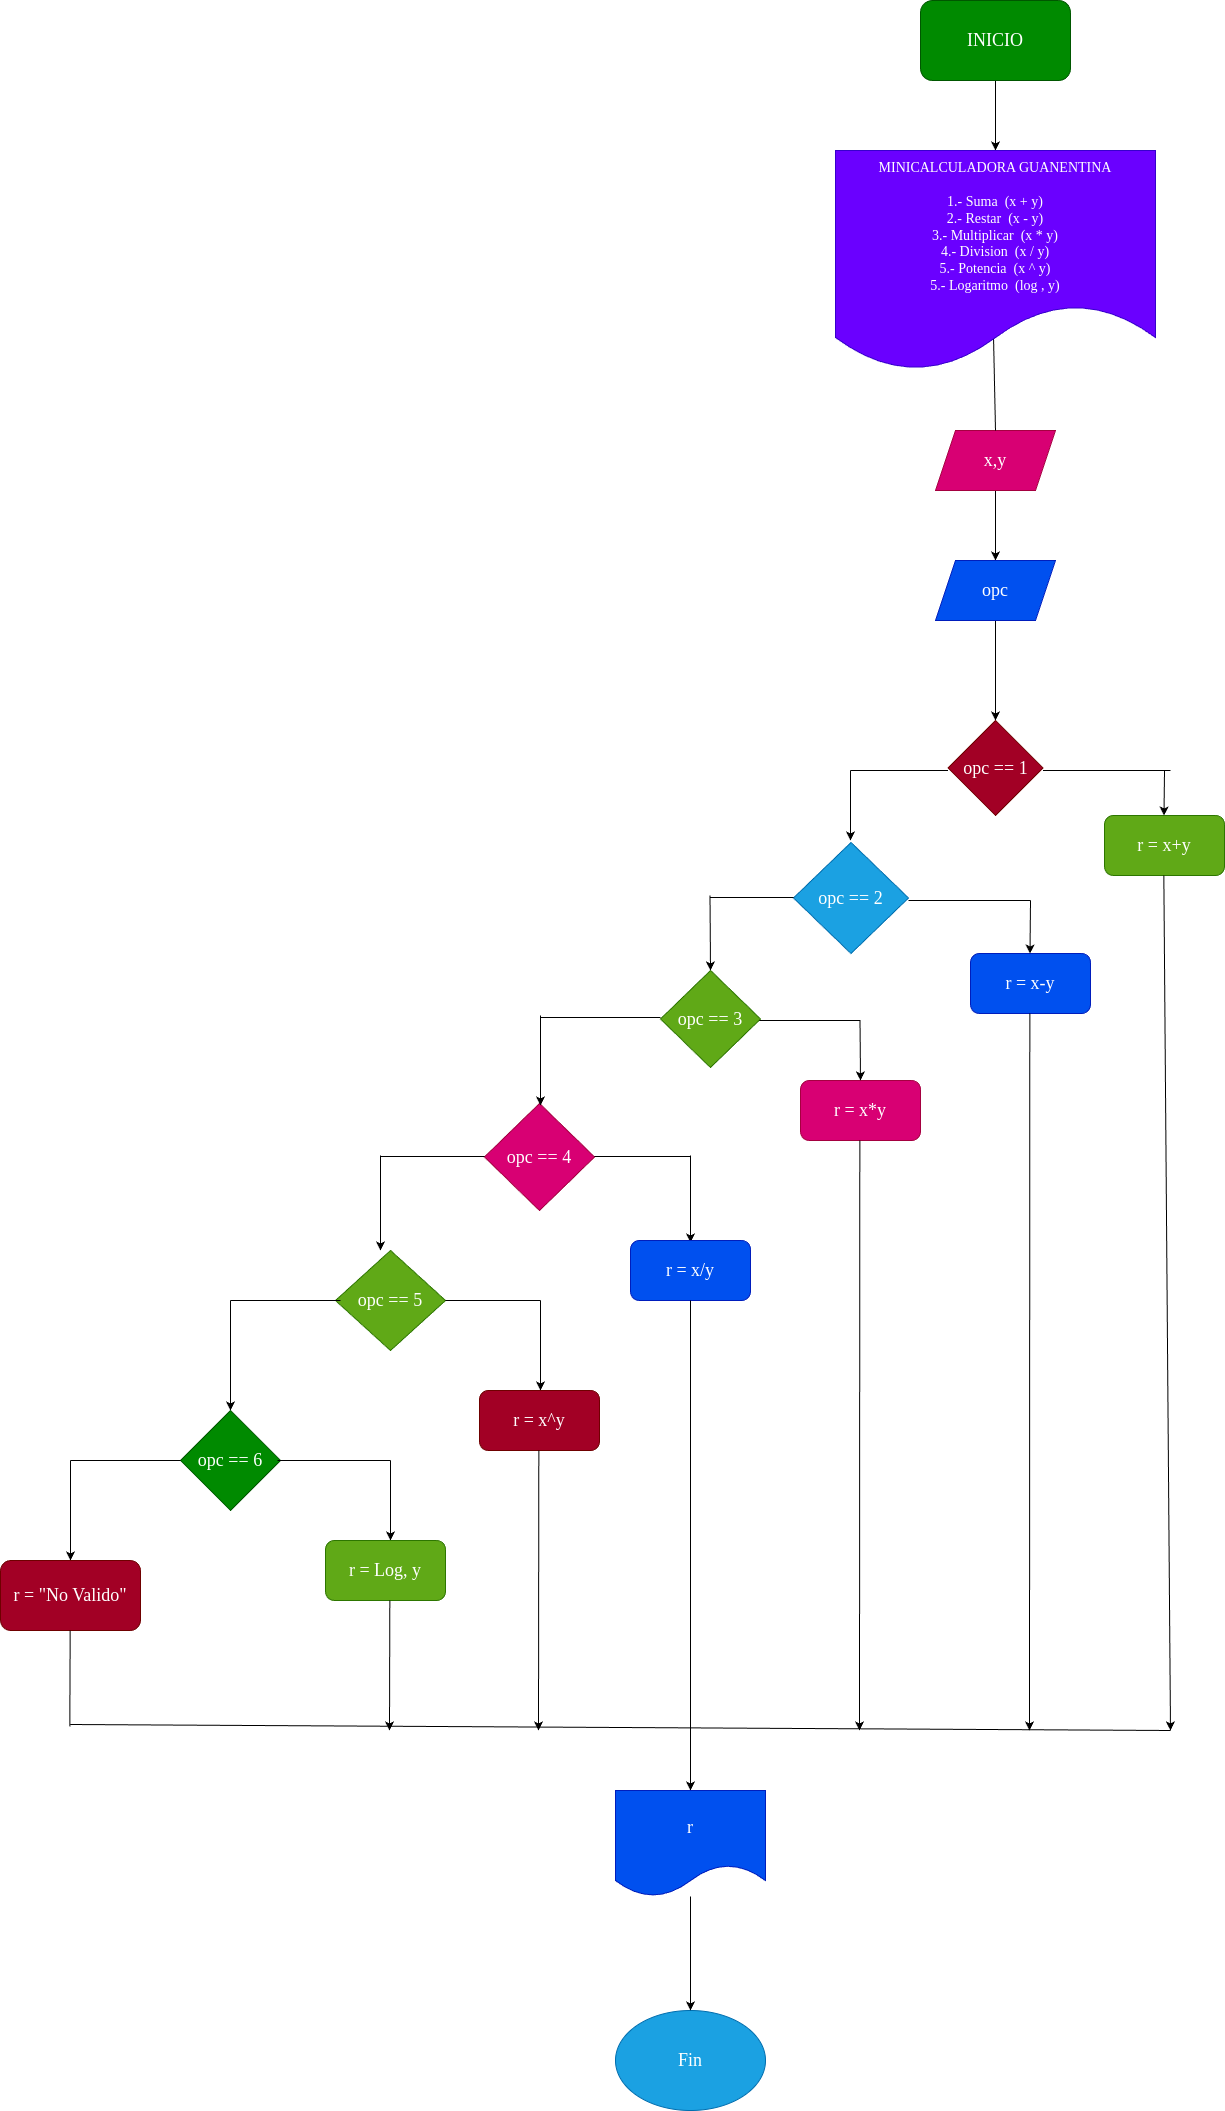

The diagram above was exported from draw.io. Its source (the exported page's mxGraphModel, read from the mxfile embedded in the PNG):
<mxGraphModel dx="1856" dy="615" grid="1" gridSize="10" guides="1" tooltips="1" connect="1" arrows="1" fold="1" page="1" pageScale="1" pageWidth="827" pageHeight="1169" math="0" shadow="0">
  <root>
    <mxCell id="0" />
    <mxCell id="1" parent="0" />
    <mxCell id="7" style="edgeStyle=none;html=1;exitX=0.5;exitY=1;exitDx=0;exitDy=0;entryX=0.5;entryY=0;entryDx=0;entryDy=0;" parent="1" source="2" target="3" edge="1">
      <mxGeometry relative="1" as="geometry">
        <mxPoint x="320" y="180" as="targetPoint" />
      </mxGeometry>
    </mxCell>
    <mxCell id="2" value="&lt;font face=&quot;Times New Roman&quot; style=&quot;font-size: 18px;&quot;&gt;INICIO&lt;/font&gt;" style="rounded=1;whiteSpace=wrap;html=1;fillColor=#008a00;fontColor=#ffffff;strokeColor=#005700;" parent="1" vertex="1">
      <mxGeometry x="230" y="10" width="150" height="80" as="geometry" />
    </mxCell>
    <mxCell id="3" value="&lt;font face=&quot;Times New Roman&quot; style=&quot;font-size: 14px;&quot;&gt;MINICALCULADORA GUANENTINA&lt;br&gt;&lt;br&gt;1.- Suma&amp;nbsp; (x + y)&lt;br&gt;2.- Restar&amp;nbsp; (x - y)&lt;br&gt;3.- Multiplicar&amp;nbsp; (x * y)&lt;br&gt;4.- Division&amp;nbsp; (x / y)&lt;br&gt;5.- Potencia&amp;nbsp; (x ^ y)&lt;br&gt;5.- Logaritmo&amp;nbsp; (log , y)&lt;/font&gt;" style="shape=document;whiteSpace=wrap;html=1;boundedLbl=1;fillColor=#6a00ff;fontColor=#ffffff;strokeColor=#3700CC;" parent="1" vertex="1">
      <mxGeometry x="145" y="160" width="320" height="220" as="geometry" />
    </mxCell>
    <mxCell id="14" value="" style="edgeStyle=none;html=1;" parent="1" source="5" target="13" edge="1">
      <mxGeometry relative="1" as="geometry" />
    </mxCell>
    <mxCell id="5" value="&lt;font face=&quot;Times New Roman&quot; style=&quot;font-size: 18px;&quot;&gt;x,y&lt;/font&gt;" style="shape=parallelogram;perimeter=parallelogramPerimeter;whiteSpace=wrap;html=1;fixedSize=1;fillColor=#d80073;fontColor=#ffffff;strokeColor=#A50040;" parent="1" vertex="1">
      <mxGeometry x="245" y="440" width="120" height="60" as="geometry" />
    </mxCell>
    <mxCell id="18" value="" style="edgeStyle=none;html=1;" parent="1" source="13" target="17" edge="1">
      <mxGeometry relative="1" as="geometry" />
    </mxCell>
    <mxCell id="13" value="&lt;font face=&quot;Times New Roman&quot; style=&quot;font-size: 18px;&quot;&gt;opc&lt;/font&gt;" style="shape=parallelogram;perimeter=parallelogramPerimeter;whiteSpace=wrap;html=1;fixedSize=1;fillColor=#0050ef;fontColor=#ffffff;strokeColor=#001DBC;" parent="1" vertex="1">
      <mxGeometry x="245" y="570" width="120" height="60" as="geometry" />
    </mxCell>
    <mxCell id="16" value="" style="endArrow=none;html=1;exitX=0.5;exitY=0;exitDx=0;exitDy=0;entryX=0.494;entryY=0.859;entryDx=0;entryDy=0;entryPerimeter=0;" parent="1" source="5" target="3" edge="1">
      <mxGeometry width="50" height="50" relative="1" as="geometry">
        <mxPoint x="304.5" y="390" as="sourcePoint" />
        <mxPoint x="304.5" y="330" as="targetPoint" />
      </mxGeometry>
    </mxCell>
    <mxCell id="17" value="&lt;font face=&quot;Times New Roman&quot; style=&quot;font-size: 18px;&quot;&gt;opc == 1&lt;/font&gt;" style="rhombus;whiteSpace=wrap;html=1;fillColor=#a20025;fontColor=#ffffff;strokeColor=#6F0000;" parent="1" vertex="1">
      <mxGeometry x="257.5" y="730" width="95" height="95" as="geometry" />
    </mxCell>
    <mxCell id="19" value="r = x+y" style="rounded=1;whiteSpace=wrap;html=1;fontFamily=Times New Roman;fontSize=18;fillColor=#60a917;fontColor=#ffffff;strokeColor=#2D7600;" parent="1" vertex="1">
      <mxGeometry x="414" y="825" width="120" height="60" as="geometry" />
    </mxCell>
    <mxCell id="20" value="opc == 2" style="rhombus;whiteSpace=wrap;html=1;fontFamily=Times New Roman;fontSize=18;fillColor=#1ba1e2;fontColor=#ffffff;strokeColor=#006EAF;" parent="1" vertex="1">
      <mxGeometry x="103" y="852" width="115" height="111" as="geometry" />
    </mxCell>
    <mxCell id="29" value="r = x-y" style="rounded=1;whiteSpace=wrap;html=1;fontFamily=Times New Roman;fontSize=18;fillColor=#0050ef;fontColor=#ffffff;strokeColor=#001DBC;" parent="1" vertex="1">
      <mxGeometry x="280" y="963" width="120" height="60" as="geometry" />
    </mxCell>
    <mxCell id="31" value="" style="endArrow=none;html=1;fontFamily=Times New Roman;fontSize=18;" parent="1" edge="1">
      <mxGeometry width="50" height="50" relative="1" as="geometry">
        <mxPoint x="352.5" y="780" as="sourcePoint" />
        <mxPoint x="480" y="780" as="targetPoint" />
      </mxGeometry>
    </mxCell>
    <mxCell id="32" value="" style="endArrow=classic;html=1;fontFamily=Times New Roman;fontSize=18;" parent="1" edge="1">
      <mxGeometry width="50" height="50" relative="1" as="geometry">
        <mxPoint x="474" y="780" as="sourcePoint" />
        <mxPoint x="473.5" y="825" as="targetPoint" />
      </mxGeometry>
    </mxCell>
    <mxCell id="33" value="" style="endArrow=none;html=1;fontFamily=Times New Roman;fontSize=18;" parent="1" edge="1">
      <mxGeometry width="50" height="50" relative="1" as="geometry">
        <mxPoint x="160" y="780" as="sourcePoint" />
        <mxPoint x="257.5" y="780" as="targetPoint" />
      </mxGeometry>
    </mxCell>
    <mxCell id="34" value="" style="endArrow=classic;html=1;fontFamily=Times New Roman;fontSize=18;" parent="1" edge="1">
      <mxGeometry width="50" height="50" relative="1" as="geometry">
        <mxPoint x="160" y="780" as="sourcePoint" />
        <mxPoint x="160" y="850" as="targetPoint" />
      </mxGeometry>
    </mxCell>
    <mxCell id="35" value="" style="endArrow=none;html=1;fontFamily=Times New Roman;fontSize=18;" parent="1" edge="1">
      <mxGeometry width="50" height="50" relative="1" as="geometry">
        <mxPoint x="218" y="910" as="sourcePoint" />
        <mxPoint x="340" y="910" as="targetPoint" />
      </mxGeometry>
    </mxCell>
    <mxCell id="36" value="" style="endArrow=classic;html=1;fontFamily=Times New Roman;fontSize=18;" parent="1" edge="1">
      <mxGeometry width="50" height="50" relative="1" as="geometry">
        <mxPoint x="340" y="910" as="sourcePoint" />
        <mxPoint x="339.5" y="963" as="targetPoint" />
      </mxGeometry>
    </mxCell>
    <mxCell id="37" value="" style="endArrow=none;html=1;fontFamily=Times New Roman;fontSize=18;" parent="1" edge="1">
      <mxGeometry width="50" height="50" relative="1" as="geometry">
        <mxPoint x="20" y="907" as="sourcePoint" />
        <mxPoint x="103" y="907" as="targetPoint" />
      </mxGeometry>
    </mxCell>
    <mxCell id="38" value="opc == 3" style="rhombus;whiteSpace=wrap;html=1;fontFamily=Times New Roman;fontSize=18;fillColor=#60a917;fontColor=#ffffff;strokeColor=#2D7600;" parent="1" vertex="1">
      <mxGeometry x="-30" y="980" width="100" height="97" as="geometry" />
    </mxCell>
    <mxCell id="41" value="" style="endArrow=classic;html=1;fontFamily=Times New Roman;fontSize=18;entryX=0.5;entryY=0;entryDx=0;entryDy=0;" parent="1" target="38" edge="1">
      <mxGeometry width="50" height="50" relative="1" as="geometry">
        <mxPoint x="19.5" y="905" as="sourcePoint" />
        <mxPoint x="20" y="970" as="targetPoint" />
        <Array as="points" />
      </mxGeometry>
    </mxCell>
    <mxCell id="42" value="" style="endArrow=none;html=1;fontFamily=Times New Roman;fontSize=18;" parent="1" edge="1">
      <mxGeometry width="50" height="50" relative="1" as="geometry">
        <mxPoint x="69" y="1030" as="sourcePoint" />
        <mxPoint x="170" y="1030" as="targetPoint" />
      </mxGeometry>
    </mxCell>
    <mxCell id="43" value="r = x*y" style="rounded=1;whiteSpace=wrap;html=1;fontFamily=Times New Roman;fontSize=18;fillColor=#d80073;fontColor=#ffffff;strokeColor=#A50040;" parent="1" vertex="1">
      <mxGeometry x="110" y="1090" width="120" height="60" as="geometry" />
    </mxCell>
    <mxCell id="46" value="" style="endArrow=classic;html=1;fontFamily=Times New Roman;fontSize=18;" parent="1" edge="1">
      <mxGeometry width="50" height="50" relative="1" as="geometry">
        <mxPoint x="169.5" y="1030" as="sourcePoint" />
        <mxPoint x="170" y="1090" as="targetPoint" />
      </mxGeometry>
    </mxCell>
    <mxCell id="47" value="" style="endArrow=none;html=1;fontFamily=Times New Roman;fontSize=18;" parent="1" edge="1">
      <mxGeometry width="50" height="50" relative="1" as="geometry">
        <mxPoint x="-150" y="1027" as="sourcePoint" />
        <mxPoint x="-30" y="1027" as="targetPoint" />
      </mxGeometry>
    </mxCell>
    <mxCell id="48" value="opc == 4" style="rhombus;whiteSpace=wrap;html=1;fontFamily=Times New Roman;fontSize=18;fillColor=#d80073;fontColor=#ffffff;strokeColor=#A50040;" parent="1" vertex="1">
      <mxGeometry x="-206" y="1113" width="110" height="107" as="geometry" />
    </mxCell>
    <mxCell id="50" value="" style="endArrow=classic;html=1;fontFamily=Times New Roman;fontSize=18;" parent="1" edge="1">
      <mxGeometry width="50" height="50" relative="1" as="geometry">
        <mxPoint x="-150" y="1025" as="sourcePoint" />
        <mxPoint x="-150" y="1115" as="targetPoint" />
      </mxGeometry>
    </mxCell>
    <mxCell id="51" value="" style="endArrow=none;html=1;fontFamily=Times New Roman;fontSize=18;" parent="1" edge="1">
      <mxGeometry width="50" height="50" relative="1" as="geometry">
        <mxPoint x="-96" y="1166" as="sourcePoint" />
        <mxPoint y="1166" as="targetPoint" />
      </mxGeometry>
    </mxCell>
    <mxCell id="52" value="" style="endArrow=classic;html=1;fontFamily=Times New Roman;fontSize=18;" parent="1" edge="1">
      <mxGeometry width="50" height="50" relative="1" as="geometry">
        <mxPoint y="1165" as="sourcePoint" />
        <mxPoint y="1252" as="targetPoint" />
      </mxGeometry>
    </mxCell>
    <mxCell id="53" value="r = x/y" style="rounded=1;whiteSpace=wrap;html=1;fontFamily=Times New Roman;fontSize=18;fillColor=#0050ef;fontColor=#ffffff;strokeColor=#001DBC;" parent="1" vertex="1">
      <mxGeometry x="-60" y="1250" width="120" height="60" as="geometry" />
    </mxCell>
    <mxCell id="55" value="" style="endArrow=none;html=1;fontFamily=Times New Roman;fontSize=18;" parent="1" edge="1">
      <mxGeometry width="50" height="50" relative="1" as="geometry">
        <mxPoint x="-310" y="1166" as="sourcePoint" />
        <mxPoint x="-206" y="1166" as="targetPoint" />
      </mxGeometry>
    </mxCell>
    <mxCell id="56" value="" style="endArrow=classic;html=1;fontFamily=Times New Roman;fontSize=18;" parent="1" edge="1">
      <mxGeometry width="50" height="50" relative="1" as="geometry">
        <mxPoint x="-310" y="1165" as="sourcePoint" />
        <mxPoint x="-310" y="1260" as="targetPoint" />
      </mxGeometry>
    </mxCell>
    <mxCell id="57" value="opc == 5" style="rhombus;whiteSpace=wrap;html=1;fontFamily=Times New Roman;fontSize=18;fillColor=#60a917;fontColor=#ffffff;strokeColor=#2D7600;" parent="1" vertex="1">
      <mxGeometry x="-355" y="1260" width="110" height="100" as="geometry" />
    </mxCell>
    <mxCell id="58" value="" style="endArrow=none;html=1;fontFamily=Times New Roman;fontSize=18;exitX=1;exitY=0.5;exitDx=0;exitDy=0;" parent="1" edge="1" source="57">
      <mxGeometry width="50" height="50" relative="1" as="geometry">
        <mxPoint x="-255" y="1310" as="sourcePoint" />
        <mxPoint x="-150" y="1310" as="targetPoint" />
      </mxGeometry>
    </mxCell>
    <mxCell id="59" value="" style="endArrow=classic;html=1;fontFamily=Times New Roman;fontSize=18;" parent="1" edge="1">
      <mxGeometry width="50" height="50" relative="1" as="geometry">
        <mxPoint x="-150" y="1310" as="sourcePoint" />
        <mxPoint x="-150" y="1400" as="targetPoint" />
      </mxGeometry>
    </mxCell>
    <mxCell id="60" value="r = x^y" style="rounded=1;whiteSpace=wrap;html=1;fontFamily=Times New Roman;fontSize=18;fillColor=#a20025;fontColor=#ffffff;strokeColor=#6F0000;" parent="1" vertex="1">
      <mxGeometry x="-211" y="1400" width="120" height="60" as="geometry" />
    </mxCell>
    <mxCell id="61" value="" style="endArrow=none;html=1;fontFamily=Times New Roman;fontSize=18;entryX=0.045;entryY=0.5;entryDx=0;entryDy=0;entryPerimeter=0;" parent="1" edge="1" target="57">
      <mxGeometry width="50" height="50" relative="1" as="geometry">
        <mxPoint x="-460" y="1310" as="sourcePoint" />
        <mxPoint x="-365" y="1310" as="targetPoint" />
      </mxGeometry>
    </mxCell>
    <mxCell id="62" value="" style="endArrow=classic;html=1;fontFamily=Times New Roman;fontSize=18;" parent="1" edge="1">
      <mxGeometry width="50" height="50" relative="1" as="geometry">
        <mxPoint x="-460" y="1310" as="sourcePoint" />
        <mxPoint x="-460" y="1420" as="targetPoint" />
      </mxGeometry>
    </mxCell>
    <mxCell id="63" value="opc == 6" style="rhombus;whiteSpace=wrap;html=1;fontFamily=Times New Roman;fontSize=18;fillColor=#008a00;fontColor=#ffffff;strokeColor=#005700;" parent="1" vertex="1">
      <mxGeometry x="-510" y="1420" width="100" height="100" as="geometry" />
    </mxCell>
    <mxCell id="64" value="" style="endArrow=none;html=1;fontFamily=Times New Roman;fontSize=18;" parent="1" edge="1">
      <mxGeometry width="50" height="50" relative="1" as="geometry">
        <mxPoint x="-413" y="1470" as="sourcePoint" />
        <mxPoint x="-300" y="1470" as="targetPoint" />
      </mxGeometry>
    </mxCell>
    <mxCell id="65" value="" style="endArrow=classic;html=1;fontFamily=Times New Roman;fontSize=18;" parent="1" edge="1">
      <mxGeometry width="50" height="50" relative="1" as="geometry">
        <mxPoint x="-300" y="1470" as="sourcePoint" />
        <mxPoint x="-300" y="1550" as="targetPoint" />
        <Array as="points">
          <mxPoint x="-300" y="1500" />
        </Array>
      </mxGeometry>
    </mxCell>
    <mxCell id="66" value="r = Log, y" style="rounded=1;whiteSpace=wrap;html=1;fontFamily=Times New Roman;fontSize=18;fillColor=#60a917;fontColor=#ffffff;strokeColor=#2D7600;" parent="1" vertex="1">
      <mxGeometry x="-365" y="1550" width="120" height="60" as="geometry" />
    </mxCell>
    <mxCell id="80" value="" style="endArrow=classic;html=1;fontFamily=Times New Roman;fontSize=18;entryX=0.5;entryY=0;entryDx=0;entryDy=0;exitX=0.5;exitY=1;exitDx=0;exitDy=0;" parent="1" edge="1" target="81" source="53">
      <mxGeometry width="50" height="50" relative="1" as="geometry">
        <mxPoint y="1580" as="sourcePoint" />
        <mxPoint y="1740" as="targetPoint" />
      </mxGeometry>
    </mxCell>
    <mxCell id="82" value="Fin" style="ellipse;whiteSpace=wrap;html=1;fontFamily=Times New Roman;fontSize=18;fillColor=#1ba1e2;fontColor=#ffffff;strokeColor=#006EAF;" parent="1" vertex="1">
      <mxGeometry x="-75" y="2020" width="150" height="100" as="geometry" />
    </mxCell>
    <mxCell id="84" value="" style="endArrow=classic;html=1;fontFamily=Times New Roman;fontSize=18;entryX=0.5;entryY=0;entryDx=0;entryDy=0;startArrow=none;" parent="1" target="82" edge="1" source="81">
      <mxGeometry width="50" height="50" relative="1" as="geometry">
        <mxPoint x="-1" y="1810" as="sourcePoint" />
        <mxPoint x="-1" y="1920" as="targetPoint" />
      </mxGeometry>
    </mxCell>
    <mxCell id="85" value="" style="endArrow=none;html=1;" edge="1" parent="1">
      <mxGeometry width="50" height="50" relative="1" as="geometry">
        <mxPoint x="-620" y="1470" as="sourcePoint" />
        <mxPoint x="-510" y="1470" as="targetPoint" />
      </mxGeometry>
    </mxCell>
    <mxCell id="86" value="" style="endArrow=classic;html=1;" edge="1" parent="1">
      <mxGeometry width="50" height="50" relative="1" as="geometry">
        <mxPoint x="-620" y="1470" as="sourcePoint" />
        <mxPoint x="-620" y="1570" as="targetPoint" />
      </mxGeometry>
    </mxCell>
    <mxCell id="87" value="&lt;font face=&quot;Times New Roman&quot; style=&quot;font-size: 18px;&quot;&gt;r = &quot;No Valido&quot;&lt;/font&gt;" style="rounded=1;whiteSpace=wrap;html=1;fillColor=#a20025;fontColor=#ffffff;strokeColor=#6F0000;" vertex="1" parent="1">
      <mxGeometry x="-690" y="1570" width="140" height="70" as="geometry" />
    </mxCell>
    <mxCell id="88" value="" style="endArrow=none;html=1;fontFamily=Times New Roman;fontSize=18;" edge="1" parent="1">
      <mxGeometry width="50" height="50" relative="1" as="geometry">
        <mxPoint x="-620.67" y="1736" as="sourcePoint" />
        <mxPoint x="-620.3399999999999" y="1640" as="targetPoint" />
      </mxGeometry>
    </mxCell>
    <mxCell id="89" value="" style="endArrow=none;html=1;fontFamily=Times New Roman;fontSize=18;" edge="1" parent="1">
      <mxGeometry width="50" height="50" relative="1" as="geometry">
        <mxPoint x="-620" y="1734" as="sourcePoint" />
        <mxPoint x="480" y="1740" as="targetPoint" />
      </mxGeometry>
    </mxCell>
    <mxCell id="90" value="" style="endArrow=none;html=1;fontFamily=Times New Roman;fontSize=18;entryX=0.5;entryY=0;entryDx=0;entryDy=0;" edge="1" parent="1" target="81">
      <mxGeometry width="50" height="50" relative="1" as="geometry">
        <mxPoint x="-1" y="1810" as="sourcePoint" />
        <mxPoint y="1940" as="targetPoint" />
      </mxGeometry>
    </mxCell>
    <mxCell id="81" value="r" style="shape=document;whiteSpace=wrap;html=1;boundedLbl=1;fontFamily=Times New Roman;fontSize=18;fillColor=#0050ef;fontColor=#ffffff;strokeColor=#001DBC;" parent="1" vertex="1">
      <mxGeometry x="-75" y="1800" width="150" height="106" as="geometry" />
    </mxCell>
    <mxCell id="91" value="" style="endArrow=classic;html=1;fontFamily=Times New Roman;fontSize=18;" edge="1" parent="1">
      <mxGeometry width="50" height="50" relative="1" as="geometry">
        <mxPoint x="473.33" y="885" as="sourcePoint" />
        <mxPoint x="480" y="1740" as="targetPoint" />
      </mxGeometry>
    </mxCell>
    <mxCell id="92" value="" style="endArrow=classic;html=1;fontFamily=Times New Roman;fontSize=18;" edge="1" parent="1">
      <mxGeometry width="50" height="50" relative="1" as="geometry">
        <mxPoint x="169.32999999999998" y="1150" as="sourcePoint" />
        <mxPoint x="169" y="1740" as="targetPoint" />
      </mxGeometry>
    </mxCell>
    <mxCell id="94" value="" style="endArrow=classic;html=1;fontFamily=Times New Roman;fontSize=18;" edge="1" parent="1">
      <mxGeometry width="50" height="50" relative="1" as="geometry">
        <mxPoint x="-151.67000000000002" y="1460" as="sourcePoint" />
        <mxPoint x="-152" y="1740" as="targetPoint" />
      </mxGeometry>
    </mxCell>
    <mxCell id="96" value="" style="endArrow=classic;html=1;fontFamily=Times New Roman;fontSize=18;" edge="1" parent="1">
      <mxGeometry width="50" height="50" relative="1" as="geometry">
        <mxPoint x="-300.66999999999996" y="1610" as="sourcePoint" />
        <mxPoint x="-301" y="1740" as="targetPoint" />
      </mxGeometry>
    </mxCell>
    <mxCell id="97" value="" style="endArrow=classic;html=1;fontFamily=Times New Roman;fontSize=18;" edge="1" parent="1">
      <mxGeometry width="50" height="50" relative="1" as="geometry">
        <mxPoint x="339.33" y="1023" as="sourcePoint" />
        <mxPoint x="339" y="1740" as="targetPoint" />
      </mxGeometry>
    </mxCell>
  </root>
</mxGraphModel>